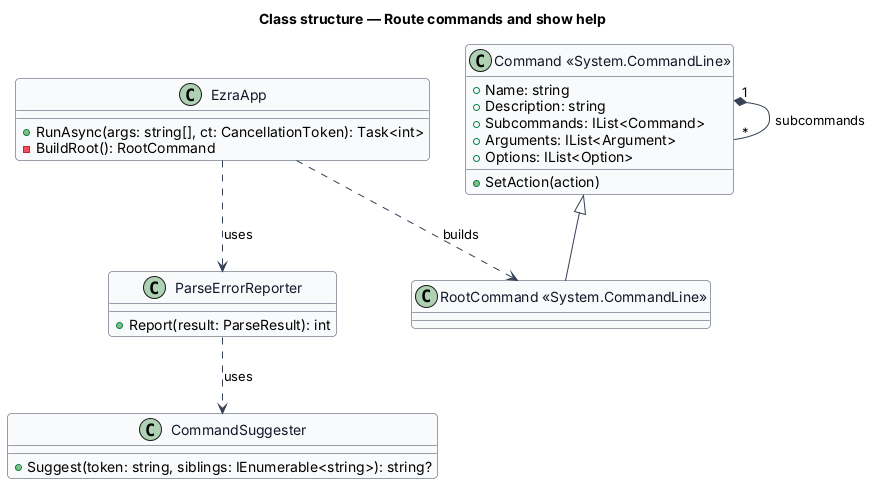

The diagram above was rendered by PlantUML. Its source (embedded in the PNG):
@startuml
skinparam backgroundColor #FFFFFF
skinparam shadowing false
skinparam roundcorner 8
skinparam defaultFontName Arial
skinparam ArrowColor #344054
skinparam class {
  BorderColor #344054
  FontColor #101828
  BackgroundColor #F9FAFB
}
title Class structure — Route commands and show help

class EzraApp {
  +RunAsync(args: string[], ct: CancellationToken): Task<int>
  -BuildRoot(): RootCommand
}
class "Command <<System.CommandLine>>" as Command {
  +Name: string
  +Description: string
  +Subcommands: IList<Command>
  +Arguments: IList<Argument>
  +Options: IList<Option>
  +SetAction(action)
}
class "RootCommand <<System.CommandLine>>" as RootCommand
class ParseErrorReporter {
  +Report(result: ParseResult): int
}
class CommandSuggester {
  +Suggest(token: string, siblings: IEnumerable<string>): string?
}
Command <|-- RootCommand
Command "1" *-- "*" Command : subcommands
EzraApp ..> RootCommand : builds
EzraApp ..> ParseErrorReporter : uses
ParseErrorReporter ..> CommandSuggester : uses
@enduml